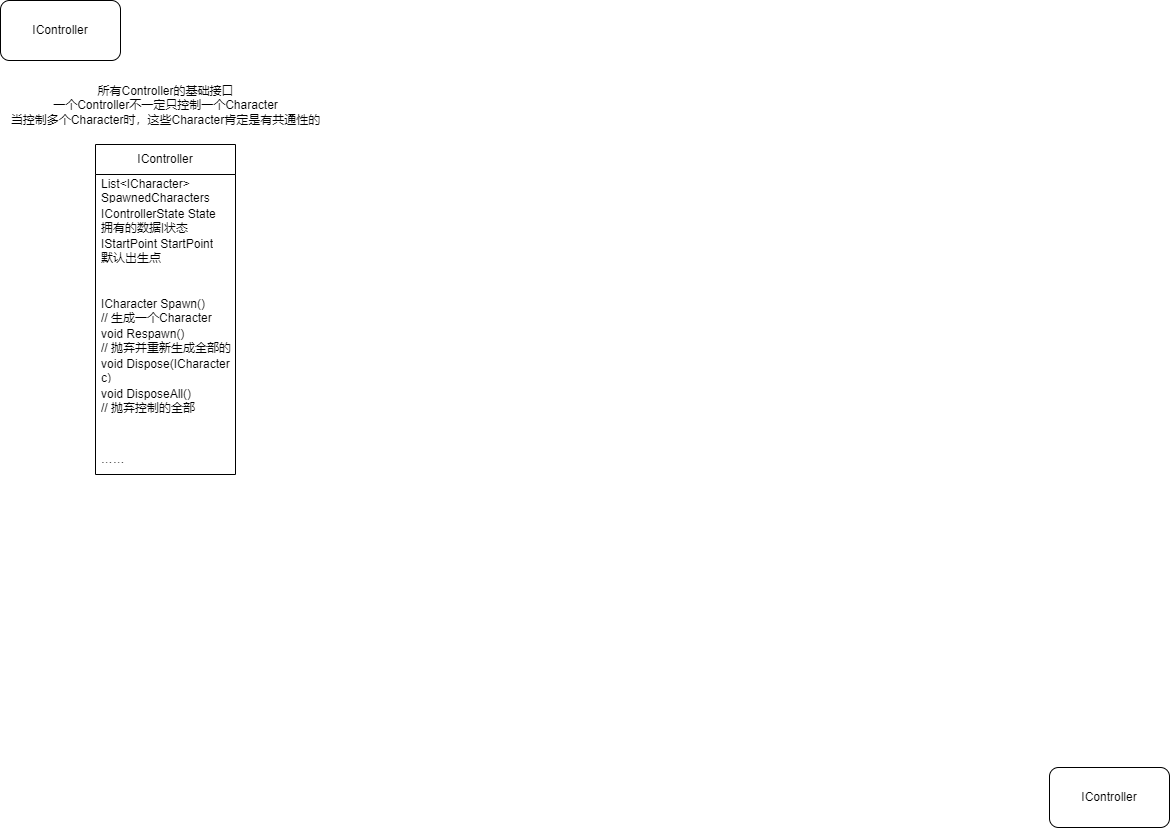

The diagram above was exported from draw.io. Its source (the exported page's mxGraphModel, read from the mxfile embedded in the PNG):
<mxGraphModel dx="646" dy="611" grid="1" gridSize="10" guides="1" tooltips="1" connect="1" arrows="1" fold="1" page="1" pageScale="1" pageWidth="1169" pageHeight="827" math="0" shadow="0">
  <root>
    <mxCell id="0" />
    <mxCell id="1" parent="0" />
    <mxCell id="2" value="所有Controller的基础接口&lt;br&gt;一个Controller不一定只控制一个Character&lt;br&gt;当控制多个Character时，这些Character肯定是有共通性的" style="text;html=1;align=center;verticalAlign=middle;resizable=0;points=[];autosize=1;strokeColor=none;fillColor=none;" parent="1" vertex="1">
      <mxGeometry y="75" width="330" height="60" as="geometry" />
    </mxCell>
    <mxCell id="3" value="IController" style="rounded=1;whiteSpace=wrap;html=1;" parent="1" vertex="1">
      <mxGeometry width="120" height="60" as="geometry" />
    </mxCell>
    <mxCell id="5" value="IController" style="rounded=1;whiteSpace=wrap;html=1;" parent="1" vertex="1">
      <mxGeometry x="1049" y="767" width="120" height="60" as="geometry" />
    </mxCell>
    <mxCell id="11" value="IController" style="swimlane;fontStyle=0;childLayout=stackLayout;horizontal=1;startSize=30;horizontalStack=0;resizeParent=1;resizeParentMax=0;resizeLast=0;collapsible=1;marginBottom=0;whiteSpace=wrap;html=1;" parent="1" vertex="1">
      <mxGeometry x="95" y="144" width="140" height="330" as="geometry" />
    </mxCell>
    <mxCell id="12" value="List&amp;lt;ICharacter&amp;gt; SpawnedCharacters&lt;br&gt;生成控制的Characters" style="text;strokeColor=none;fillColor=none;align=left;verticalAlign=middle;spacingLeft=4;spacingRight=4;overflow=hidden;points=[[0,0.5],[1,0.5]];portConstraint=eastwest;rotatable=0;whiteSpace=wrap;html=1;" parent="11" vertex="1">
      <mxGeometry y="30" width="140" height="30" as="geometry" />
    </mxCell>
    <mxCell id="13" value="IControllerState State&lt;br&gt;拥有的数据|状态&lt;br&gt;可根据此项初始化Character是State" style="text;strokeColor=none;fillColor=none;align=left;verticalAlign=middle;spacingLeft=4;spacingRight=4;overflow=hidden;points=[[0,0.5],[1,0.5]];portConstraint=eastwest;rotatable=0;whiteSpace=wrap;html=1;" parent="11" vertex="1">
      <mxGeometry y="60" width="140" height="30" as="geometry" />
    </mxCell>
    <mxCell id="20" value="IStartPoint StartPoint&lt;br&gt;默认出生点" style="text;strokeColor=none;fillColor=none;align=left;verticalAlign=middle;spacingLeft=4;spacingRight=4;overflow=hidden;points=[[0,0.5],[1,0.5]];portConstraint=eastwest;rotatable=0;whiteSpace=wrap;html=1;" parent="11" vertex="1">
      <mxGeometry y="90" width="140" height="30" as="geometry" />
    </mxCell>
    <mxCell id="16" style="text;strokeColor=none;fillColor=none;align=left;verticalAlign=middle;spacingLeft=4;spacingRight=4;overflow=hidden;points=[[0,0.5],[1,0.5]];portConstraint=eastwest;rotatable=0;whiteSpace=wrap;html=1;" parent="11" vertex="1">
      <mxGeometry y="120" width="140" height="30" as="geometry" />
    </mxCell>
    <mxCell id="15" value="ICharacter Spawn()&lt;br&gt;// 生成一个Character" style="text;strokeColor=none;fillColor=none;align=left;verticalAlign=middle;spacingLeft=4;spacingRight=4;overflow=hidden;points=[[0,0.5],[1,0.5]];portConstraint=eastwest;rotatable=0;whiteSpace=wrap;html=1;" parent="11" vertex="1">
      <mxGeometry y="150" width="140" height="30" as="geometry" />
    </mxCell>
    <mxCell id="19" value="void Respawn()&lt;br&gt;// 抛弃并重新生成全部的Character" style="text;strokeColor=none;fillColor=none;align=left;verticalAlign=middle;spacingLeft=4;spacingRight=4;overflow=hidden;points=[[0,0.5],[1,0.5]];portConstraint=eastwest;rotatable=0;whiteSpace=wrap;html=1;" parent="11" vertex="1">
      <mxGeometry y="180" width="140" height="30" as="geometry" />
    </mxCell>
    <mxCell id="18" value="void Dispose(ICharacter c)&lt;br&gt;// 抛弃控制的Character" style="text;strokeColor=none;fillColor=none;align=left;verticalAlign=middle;spacingLeft=4;spacingRight=4;overflow=hidden;points=[[0,0.5],[1,0.5]];portConstraint=eastwest;rotatable=0;whiteSpace=wrap;html=1;" parent="11" vertex="1">
      <mxGeometry y="210" width="140" height="30" as="geometry" />
    </mxCell>
    <mxCell id="17" value="void DisposeAll()&lt;br&gt;// 抛弃控制的全部Character" style="text;strokeColor=none;fillColor=none;align=left;verticalAlign=middle;spacingLeft=4;spacingRight=4;overflow=hidden;points=[[0,0.5],[1,0.5]];portConstraint=eastwest;rotatable=0;whiteSpace=wrap;html=1;" parent="11" vertex="1">
      <mxGeometry y="240" width="140" height="30" as="geometry" />
    </mxCell>
    <mxCell id="22" style="text;strokeColor=none;fillColor=none;align=left;verticalAlign=middle;spacingLeft=4;spacingRight=4;overflow=hidden;points=[[0,0.5],[1,0.5]];portConstraint=eastwest;rotatable=0;whiteSpace=wrap;html=1;" parent="11" vertex="1">
      <mxGeometry y="270" width="140" height="30" as="geometry" />
    </mxCell>
    <mxCell id="21" value="……" style="text;strokeColor=none;fillColor=none;align=left;verticalAlign=middle;spacingLeft=4;spacingRight=4;overflow=hidden;points=[[0,0.5],[1,0.5]];portConstraint=eastwest;rotatable=0;whiteSpace=wrap;html=1;" parent="11" vertex="1">
      <mxGeometry y="300" width="140" height="30" as="geometry" />
    </mxCell>
  </root>
</mxGraphModel>